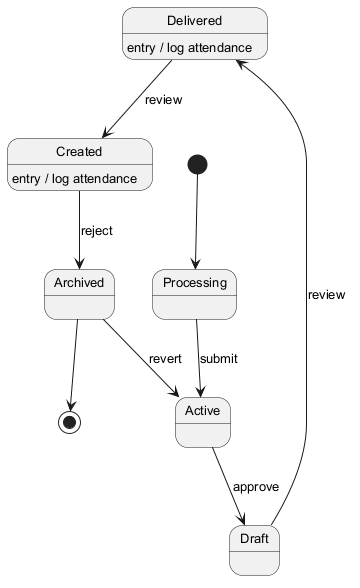

The diagram above was rendered by PlantUML. Its source (embedded in the PNG):
@startuml
skinparam backgroundColor #FFFFFF
skinparam classBackgroundColor #F1F8E9
skinparam classBorderColor #33691E
skinparam defaultFontSize 13
[*] --> Processing
Processing --> Active : submit
Active --> Draft : approve
Draft --> Delivered : review
Delivered --> Created : review
Delivered : entry / log attendance
Created --> Archived : reject
Created : entry / log attendance
Archived --> Active : revert
Archived --> [*]
@enduml